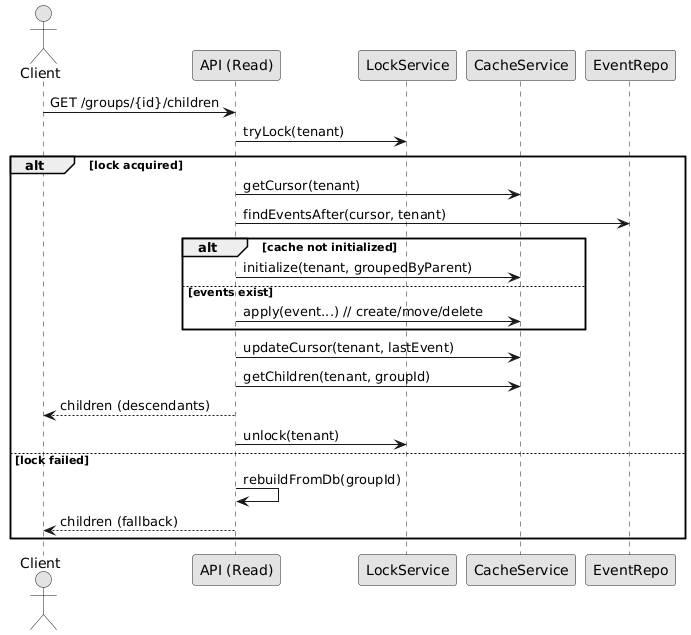

The diagram above was rendered by PlantUML. Its source (embedded in the PNG):
@startuml
skinparam monochrome true
skinparam defaultTextAlignment left

actor Client
participant "API (Read)" as API
participant "LockService" as Lock
participant "CacheService" as Cache
participant "EventRepo" as Repo

Client -> API: GET /groups/{id}/children
API -> Lock: tryLock(tenant)
alt lock acquired
  API -> Cache: getCursor(tenant)
  API -> Repo: findEventsAfter(cursor, tenant)
  alt cache not initialized
    API -> Cache: initialize(tenant, groupedByParent)
  else events exist
    API -> Cache: apply(event...) // create/move/delete
  end
  API -> Cache: updateCursor(tenant, lastEvent)
  API -> Cache: getChildren(tenant, groupId)
  API --> Client: children (descendants)
  API -> Lock: unlock(tenant)
else lock failed
  API -> API: rebuildFromDb(groupId)
  API --> Client: children (fallback)
end
@enduml